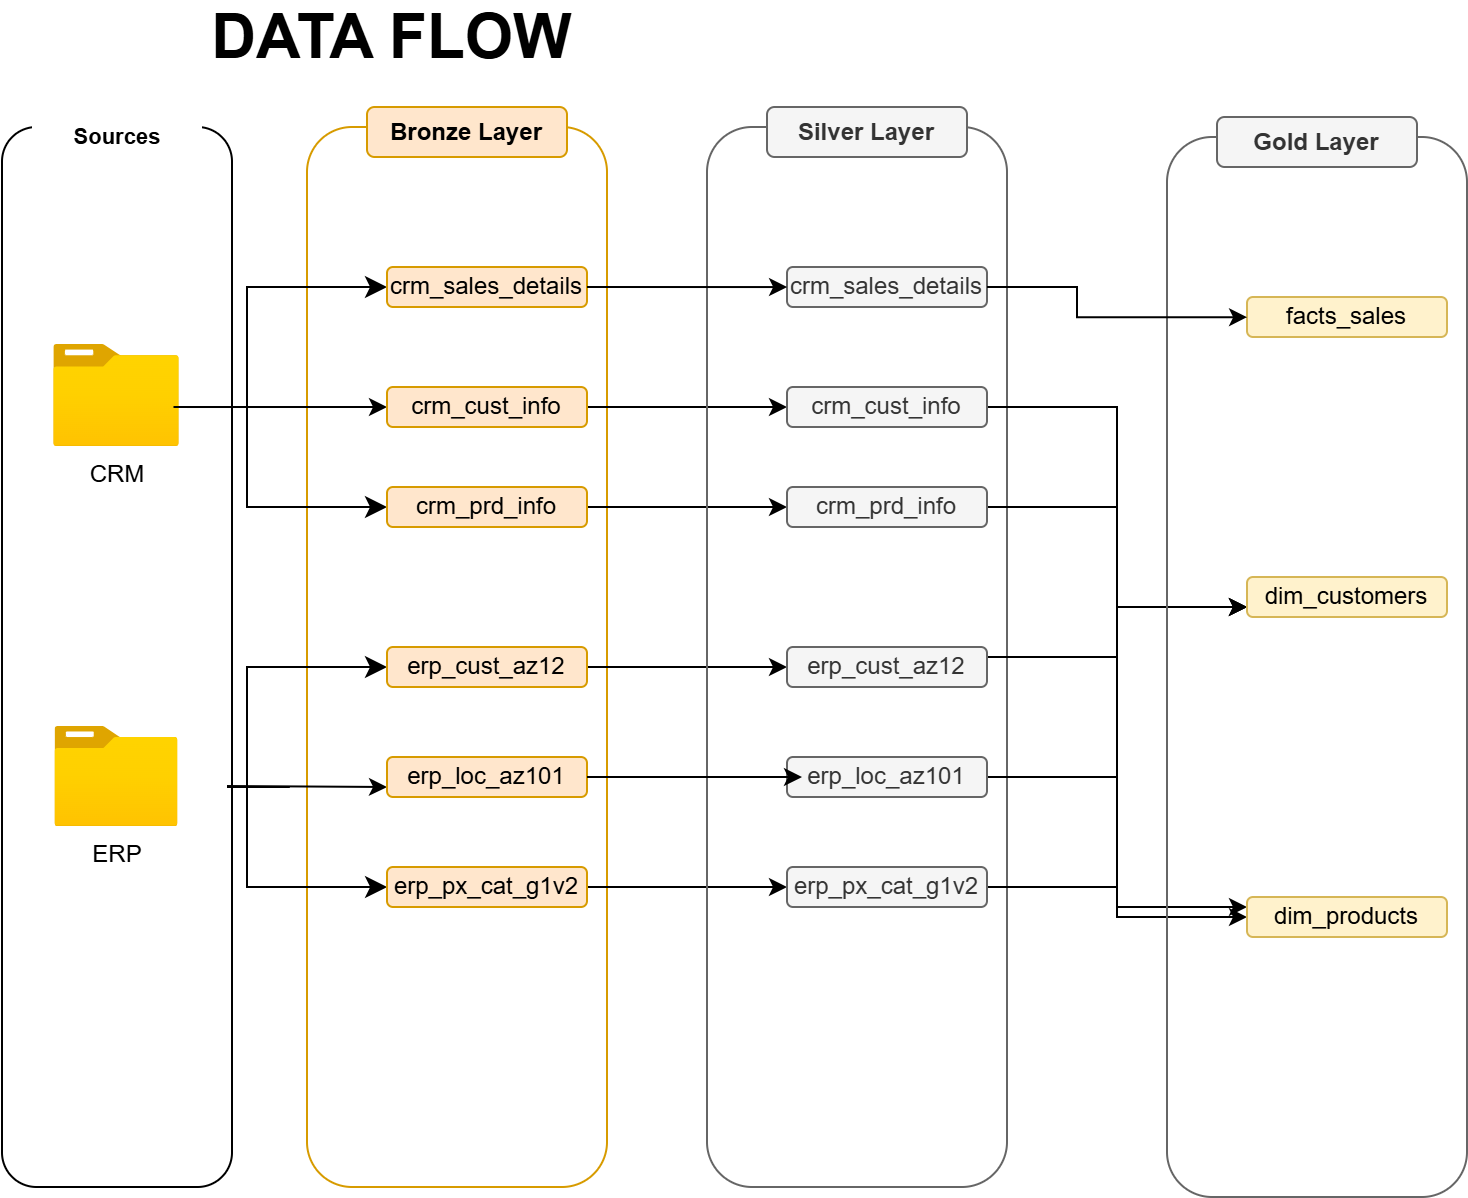

The diagram above was exported from draw.io. Its source (the exported page's mxGraphModel, read from the mxfile embedded in the PNG):
<mxGraphModel dx="946" dy="662" grid="1" gridSize="10" guides="1" tooltips="1" connect="1" arrows="1" fold="1" page="1" pageScale="1" pageWidth="850" pageHeight="1100" math="0" shadow="0">
  <root>
    <mxCell id="0" />
    <mxCell id="1" parent="0" />
    <mxCell id="88N3hiA9wvKD8eNIPK90-1" value="" style="rounded=1;whiteSpace=wrap;html=1;fillColor=none;strokeColor=default;" parent="1" vertex="1">
      <mxGeometry x="47.5" y="80" width="115" height="530" as="geometry" />
    </mxCell>
    <mxCell id="88N3hiA9wvKD8eNIPK90-2" value="&lt;font style=&quot;font-size: 11px;&quot;&gt;Sources&lt;/font&gt;" style="rounded=0;whiteSpace=wrap;html=1;fillColor=default;strokeColor=none;fontStyle=1" parent="1" vertex="1">
      <mxGeometry x="62.5" y="70" width="85" height="30" as="geometry" />
    </mxCell>
    <mxCell id="88N3hiA9wvKD8eNIPK90-3" value="CRM" style="image;aspect=fixed;html=1;points=[];align=center;fontSize=12;image=img/lib/azure2/general/Folder_Blank.svg;" parent="1" vertex="1">
      <mxGeometry x="73.58" y="189" width="62.84" height="51" as="geometry" />
    </mxCell>
    <mxCell id="88N3hiA9wvKD8eNIPK90-5" value="ERP" style="image;aspect=fixed;html=1;points=[];align=center;fontSize=12;image=img/lib/azure2/general/Folder_Blank.svg;" parent="1" vertex="1">
      <mxGeometry x="74.19" y="380" width="61.61" height="50" as="geometry" />
    </mxCell>
    <mxCell id="88N3hiA9wvKD8eNIPK90-10" value="" style="rounded=1;whiteSpace=wrap;html=1;fillColor=none;strokeColor=#D79B00;" parent="1" vertex="1">
      <mxGeometry x="200" y="80" width="150" height="530" as="geometry" />
    </mxCell>
    <mxCell id="88N3hiA9wvKD8eNIPK90-11" value="&lt;b&gt;Bronze Layer&lt;/b&gt;" style="rounded=1;whiteSpace=wrap;html=1;fillColor=#ffe6cc;strokeColor=#d79b00;" parent="1" vertex="1">
      <mxGeometry x="230" y="70" width="100" height="25" as="geometry" />
    </mxCell>
    <mxCell id="88N3hiA9wvKD8eNIPK90-18" value="" style="endArrow=classic;html=1;rounded=0;entryX=0;entryY=0.5;entryDx=0;entryDy=0;entryPerimeter=0;" parent="1" target="88N3hiA9wvKD8eNIPK90-30" edge="1">
      <mxGeometry width="50" height="50" relative="1" as="geometry">
        <mxPoint x="140" y="220.01" as="sourcePoint" />
        <mxPoint x="230" y="220" as="targetPoint" />
      </mxGeometry>
    </mxCell>
    <mxCell id="88N3hiA9wvKD8eNIPK90-20" value="" style="edgeStyle=elbowEdgeStyle;elbow=horizontal;endArrow=classic;html=1;curved=0;rounded=0;endSize=8;startSize=8;entryX=0;entryY=0.5;entryDx=0;entryDy=0;" parent="1" target="88N3hiA9wvKD8eNIPK90-28" edge="1">
      <mxGeometry width="50" height="50" relative="1" as="geometry">
        <mxPoint x="133.31" y="220" as="sourcePoint" />
        <mxPoint x="205.81" y="160" as="targetPoint" />
        <Array as="points">
          <mxPoint x="170" y="230" />
        </Array>
      </mxGeometry>
    </mxCell>
    <mxCell id="88N3hiA9wvKD8eNIPK90-24" value="" style="edgeStyle=elbowEdgeStyle;elbow=horizontal;endArrow=classic;html=1;curved=0;rounded=0;endSize=8;startSize=8;entryX=0;entryY=0.5;entryDx=0;entryDy=0;" parent="1" target="88N3hiA9wvKD8eNIPK90-29" edge="1">
      <mxGeometry width="50" height="50" relative="1" as="geometry">
        <mxPoint x="200" y="220" as="sourcePoint" />
        <mxPoint x="230" y="270" as="targetPoint" />
        <Array as="points">
          <mxPoint x="170" y="240" />
        </Array>
      </mxGeometry>
    </mxCell>
    <mxCell id="88N3hiA9wvKD8eNIPK90-28" value="crm_sales_details" style="rounded=1;whiteSpace=wrap;html=1;fillColor=#ffe6cc;strokeColor=#d79b00;" parent="1" vertex="1">
      <mxGeometry x="240" y="150" width="100" height="20" as="geometry" />
    </mxCell>
    <mxCell id="LXZSC62zM92uggF1avy4-13" style="edgeStyle=orthogonalEdgeStyle;rounded=0;orthogonalLoop=1;jettySize=auto;html=1;exitX=1;exitY=0.5;exitDx=0;exitDy=0;entryX=0;entryY=0.5;entryDx=0;entryDy=0;" parent="1" source="88N3hiA9wvKD8eNIPK90-29" target="LXZSC62zM92uggF1avy4-4" edge="1">
      <mxGeometry relative="1" as="geometry" />
    </mxCell>
    <mxCell id="88N3hiA9wvKD8eNIPK90-29" value="crm_prd_info" style="rounded=1;whiteSpace=wrap;html=1;fillColor=#ffe6cc;strokeColor=#d79b00;" parent="1" vertex="1">
      <mxGeometry x="240" y="260" width="100" height="20" as="geometry" />
    </mxCell>
    <mxCell id="LXZSC62zM92uggF1avy4-12" style="edgeStyle=orthogonalEdgeStyle;rounded=0;orthogonalLoop=1;jettySize=auto;html=1;exitX=1;exitY=0.5;exitDx=0;exitDy=0;entryX=0;entryY=0.5;entryDx=0;entryDy=0;" parent="1" source="88N3hiA9wvKD8eNIPK90-30" target="LXZSC62zM92uggF1avy4-5" edge="1">
      <mxGeometry relative="1" as="geometry" />
    </mxCell>
    <mxCell id="88N3hiA9wvKD8eNIPK90-30" value="crm_cust_info" style="rounded=1;whiteSpace=wrap;html=1;fillColor=#ffe6cc;strokeColor=#d79b00;" parent="1" vertex="1">
      <mxGeometry x="240" y="210" width="100" height="20" as="geometry" />
    </mxCell>
    <mxCell id="88N3hiA9wvKD8eNIPK90-38" value="" style="endArrow=classic;html=1;rounded=0;" parent="1" edge="1">
      <mxGeometry width="50" height="50" relative="1" as="geometry">
        <mxPoint x="160" y="409.51" as="sourcePoint" />
        <mxPoint x="240" y="410" as="targetPoint" />
      </mxGeometry>
    </mxCell>
    <mxCell id="88N3hiA9wvKD8eNIPK90-39" value="" style="edgeStyle=elbowEdgeStyle;elbow=horizontal;endArrow=classic;html=1;curved=0;rounded=0;endSize=8;startSize=8;" parent="1" edge="1">
      <mxGeometry width="50" height="50" relative="1" as="geometry">
        <mxPoint x="160" y="410" as="sourcePoint" />
        <mxPoint x="240" y="350" as="targetPoint" />
        <Array as="points">
          <mxPoint x="170" y="360" />
        </Array>
      </mxGeometry>
    </mxCell>
    <mxCell id="88N3hiA9wvKD8eNIPK90-40" value="" style="edgeStyle=elbowEdgeStyle;elbow=horizontal;endArrow=classic;html=1;curved=0;rounded=0;endSize=8;startSize=8;entryX=0.267;entryY=0.717;entryDx=0;entryDy=0;entryPerimeter=0;" parent="1" target="88N3hiA9wvKD8eNIPK90-10" edge="1">
      <mxGeometry width="50" height="50" relative="1" as="geometry">
        <mxPoint x="191.42000000000002" y="410" as="sourcePoint" />
        <mxPoint x="206.42000000000002" y="460" as="targetPoint" />
        <Array as="points">
          <mxPoint x="170" y="410" />
        </Array>
      </mxGeometry>
    </mxCell>
    <mxCell id="LXZSC62zM92uggF1avy4-14" style="edgeStyle=orthogonalEdgeStyle;rounded=0;orthogonalLoop=1;jettySize=auto;html=1;exitX=1;exitY=0.5;exitDx=0;exitDy=0;entryX=0;entryY=0.5;entryDx=0;entryDy=0;" parent="1" source="88N3hiA9wvKD8eNIPK90-41" target="LXZSC62zM92uggF1avy4-6" edge="1">
      <mxGeometry relative="1" as="geometry" />
    </mxCell>
    <mxCell id="88N3hiA9wvKD8eNIPK90-41" value="erp_cust_az12" style="rounded=1;whiteSpace=wrap;html=1;fillColor=#ffe6cc;strokeColor=#d79b00;" parent="1" vertex="1">
      <mxGeometry x="240" y="340" width="100" height="20" as="geometry" />
    </mxCell>
    <mxCell id="88N3hiA9wvKD8eNIPK90-43" value="erp_loc_az101" style="rounded=1;whiteSpace=wrap;html=1;fillColor=#ffe6cc;strokeColor=#d79b00;" parent="1" vertex="1">
      <mxGeometry x="240" y="395" width="100" height="20" as="geometry" />
    </mxCell>
    <mxCell id="LXZSC62zM92uggF1avy4-17" style="edgeStyle=orthogonalEdgeStyle;rounded=0;orthogonalLoop=1;jettySize=auto;html=1;exitX=1;exitY=0.5;exitDx=0;exitDy=0;entryX=0;entryY=0.5;entryDx=0;entryDy=0;" parent="1" source="88N3hiA9wvKD8eNIPK90-62" target="LXZSC62zM92uggF1avy4-8" edge="1">
      <mxGeometry relative="1" as="geometry" />
    </mxCell>
    <mxCell id="88N3hiA9wvKD8eNIPK90-62" value="erp_px_cat_g1v2" style="rounded=1;whiteSpace=wrap;html=1;fillColor=#ffe6cc;strokeColor=#d79b00;" parent="1" vertex="1">
      <mxGeometry x="240" y="450" width="100" height="20" as="geometry" />
    </mxCell>
    <mxCell id="88N3hiA9wvKD8eNIPK90-63" value="&lt;font&gt;&lt;b&gt;DATA FLOW&amp;nbsp;&lt;/b&gt;&lt;/font&gt;" style="text;html=1;whiteSpace=wrap;strokeColor=none;fillColor=none;align=center;verticalAlign=middle;rounded=0;fontSize=31;" parent="1" vertex="1">
      <mxGeometry x="62.5" y="20" width="367.5" height="30" as="geometry" />
    </mxCell>
    <mxCell id="LXZSC62zM92uggF1avy4-1" value="" style="rounded=1;whiteSpace=wrap;html=1;fillColor=none;strokeColor=#666666;fontColor=#333333;" parent="1" vertex="1">
      <mxGeometry x="400" y="80" width="150" height="530" as="geometry" />
    </mxCell>
    <mxCell id="LXZSC62zM92uggF1avy4-2" value="&lt;b&gt;Silver Layer&lt;/b&gt;" style="rounded=1;whiteSpace=wrap;html=1;fillColor=#f5f5f5;strokeColor=#666666;fontColor=#333333;" parent="1" vertex="1">
      <mxGeometry x="430" y="70" width="100" height="25" as="geometry" />
    </mxCell>
    <mxCell id="LXZSC62zM92uggF1avy4-3" value="crm_sales_details" style="rounded=1;whiteSpace=wrap;html=1;fillColor=#f5f5f5;strokeColor=#666666;fontColor=#333333;" parent="1" vertex="1">
      <mxGeometry x="440" y="150" width="100" height="20" as="geometry" />
    </mxCell>
    <mxCell id="pHH4T3tfRcc9c1I-6FB--19" style="edgeStyle=orthogonalEdgeStyle;rounded=0;orthogonalLoop=1;jettySize=auto;html=1;exitX=1;exitY=0.5;exitDx=0;exitDy=0;entryX=0;entryY=0.25;entryDx=0;entryDy=0;jumpStyle=gap;" parent="1" source="LXZSC62zM92uggF1avy4-4" target="pHH4T3tfRcc9c1I-6FB--4" edge="1">
      <mxGeometry relative="1" as="geometry" />
    </mxCell>
    <mxCell id="LXZSC62zM92uggF1avy4-4" value="crm_prd_info" style="rounded=1;whiteSpace=wrap;html=1;fillColor=#f5f5f5;strokeColor=#666666;fontColor=#333333;" parent="1" vertex="1">
      <mxGeometry x="440" y="260" width="100" height="20" as="geometry" />
    </mxCell>
    <mxCell id="pHH4T3tfRcc9c1I-6FB--16" style="edgeStyle=orthogonalEdgeStyle;rounded=0;orthogonalLoop=1;jettySize=auto;html=1;exitX=1;exitY=0.5;exitDx=0;exitDy=0;entryX=0;entryY=0.75;entryDx=0;entryDy=0;jumpStyle=gap;" parent="1" source="LXZSC62zM92uggF1avy4-5" target="pHH4T3tfRcc9c1I-6FB--2" edge="1">
      <mxGeometry relative="1" as="geometry" />
    </mxCell>
    <mxCell id="LXZSC62zM92uggF1avy4-5" value="crm_cust_info" style="rounded=1;whiteSpace=wrap;html=1;fillColor=#f5f5f5;strokeColor=#666666;fontColor=#333333;" parent="1" vertex="1">
      <mxGeometry x="440" y="210" width="100" height="20" as="geometry" />
    </mxCell>
    <mxCell id="pHH4T3tfRcc9c1I-6FB--17" style="edgeStyle=orthogonalEdgeStyle;rounded=0;orthogonalLoop=1;jettySize=auto;html=1;exitX=1;exitY=0.25;exitDx=0;exitDy=0;entryX=0;entryY=0.75;entryDx=0;entryDy=0;jumpStyle=gap;" parent="1" source="LXZSC62zM92uggF1avy4-6" target="pHH4T3tfRcc9c1I-6FB--2" edge="1">
      <mxGeometry relative="1" as="geometry" />
    </mxCell>
    <mxCell id="LXZSC62zM92uggF1avy4-6" value="erp_cust_az12" style="rounded=1;whiteSpace=wrap;html=1;fillColor=#f5f5f5;strokeColor=#666666;fontColor=#333333;" parent="1" vertex="1">
      <mxGeometry x="440" y="340" width="100" height="20" as="geometry" />
    </mxCell>
    <mxCell id="pHH4T3tfRcc9c1I-6FB--18" style="edgeStyle=orthogonalEdgeStyle;rounded=0;orthogonalLoop=1;jettySize=auto;html=1;exitX=1;exitY=0.5;exitDx=0;exitDy=0;entryX=0;entryY=0.75;entryDx=0;entryDy=0;jumpStyle=gap;" parent="1" source="LXZSC62zM92uggF1avy4-7" target="pHH4T3tfRcc9c1I-6FB--2" edge="1">
      <mxGeometry relative="1" as="geometry" />
    </mxCell>
    <mxCell id="LXZSC62zM92uggF1avy4-7" value="erp_loc_az101" style="rounded=1;whiteSpace=wrap;html=1;fillColor=#f5f5f5;strokeColor=#666666;fontColor=#333333;" parent="1" vertex="1">
      <mxGeometry x="440" y="395" width="100" height="20" as="geometry" />
    </mxCell>
    <mxCell id="pHH4T3tfRcc9c1I-6FB--22" style="edgeStyle=orthogonalEdgeStyle;rounded=0;orthogonalLoop=1;jettySize=auto;html=1;exitX=1;exitY=0.5;exitDx=0;exitDy=0;entryX=0;entryY=0.5;entryDx=0;entryDy=0;jumpStyle=gap;" parent="1" source="LXZSC62zM92uggF1avy4-8" target="pHH4T3tfRcc9c1I-6FB--4" edge="1">
      <mxGeometry relative="1" as="geometry" />
    </mxCell>
    <mxCell id="LXZSC62zM92uggF1avy4-8" value="erp_px_cat_g1v2" style="rounded=1;whiteSpace=wrap;html=1;fillColor=#f5f5f5;strokeColor=#666666;fontColor=#333333;" parent="1" vertex="1">
      <mxGeometry x="440" y="450" width="100" height="20" as="geometry" />
    </mxCell>
    <mxCell id="LXZSC62zM92uggF1avy4-11" style="edgeStyle=orthogonalEdgeStyle;rounded=0;orthogonalLoop=1;jettySize=auto;html=1;exitX=1;exitY=0.5;exitDx=0;exitDy=0;entryX=0.267;entryY=0.151;entryDx=0;entryDy=0;entryPerimeter=0;" parent="1" source="88N3hiA9wvKD8eNIPK90-28" target="LXZSC62zM92uggF1avy4-1" edge="1">
      <mxGeometry relative="1" as="geometry" />
    </mxCell>
    <mxCell id="LXZSC62zM92uggF1avy4-16" style="edgeStyle=orthogonalEdgeStyle;rounded=0;orthogonalLoop=1;jettySize=auto;html=1;exitX=1;exitY=0.5;exitDx=0;exitDy=0;entryX=0.075;entryY=0.5;entryDx=0;entryDy=0;entryPerimeter=0;" parent="1" source="88N3hiA9wvKD8eNIPK90-43" target="LXZSC62zM92uggF1avy4-7" edge="1">
      <mxGeometry relative="1" as="geometry" />
    </mxCell>
    <mxCell id="pHH4T3tfRcc9c1I-6FB--1" value="" style="rounded=1;whiteSpace=wrap;html=1;fillColor=none;strokeColor=#666666;fontColor=#333333;" parent="1" vertex="1">
      <mxGeometry x="630" y="85" width="150" height="530" as="geometry" />
    </mxCell>
    <mxCell id="pHH4T3tfRcc9c1I-6FB--2" value="dim_customers" style="rounded=1;whiteSpace=wrap;html=1;fillColor=#fff2cc;strokeColor=#d6b656;" parent="1" vertex="1">
      <mxGeometry x="670" y="305" width="100" height="20" as="geometry" />
    </mxCell>
    <mxCell id="pHH4T3tfRcc9c1I-6FB--3" value="facts_sales" style="rounded=1;whiteSpace=wrap;html=1;fillColor=#fff2cc;strokeColor=#d6b656;" parent="1" vertex="1">
      <mxGeometry x="670" y="165" width="100" height="20" as="geometry" />
    </mxCell>
    <mxCell id="pHH4T3tfRcc9c1I-6FB--4" value="dim_products" style="rounded=1;whiteSpace=wrap;html=1;fillColor=#fff2cc;strokeColor=#d6b656;" parent="1" vertex="1">
      <mxGeometry x="670" y="465" width="100" height="20" as="geometry" />
    </mxCell>
    <mxCell id="pHH4T3tfRcc9c1I-6FB--8" value="&lt;b&gt;Gold Layer&lt;/b&gt;" style="rounded=1;whiteSpace=wrap;html=1;fillColor=#f5f5f5;strokeColor=#666666;fontColor=#333333;" parent="1" vertex="1">
      <mxGeometry x="655" y="75" width="100" height="25" as="geometry" />
    </mxCell>
    <mxCell id="pHH4T3tfRcc9c1I-6FB--21" style="edgeStyle=orthogonalEdgeStyle;rounded=0;orthogonalLoop=1;jettySize=auto;html=1;exitX=1;exitY=0.5;exitDx=0;exitDy=0;entryX=0.267;entryY=0.17;entryDx=0;entryDy=0;entryPerimeter=0;jumpStyle=gap;" parent="1" source="LXZSC62zM92uggF1avy4-3" target="pHH4T3tfRcc9c1I-6FB--1" edge="1">
      <mxGeometry relative="1" as="geometry" />
    </mxCell>
  </root>
</mxGraphModel>